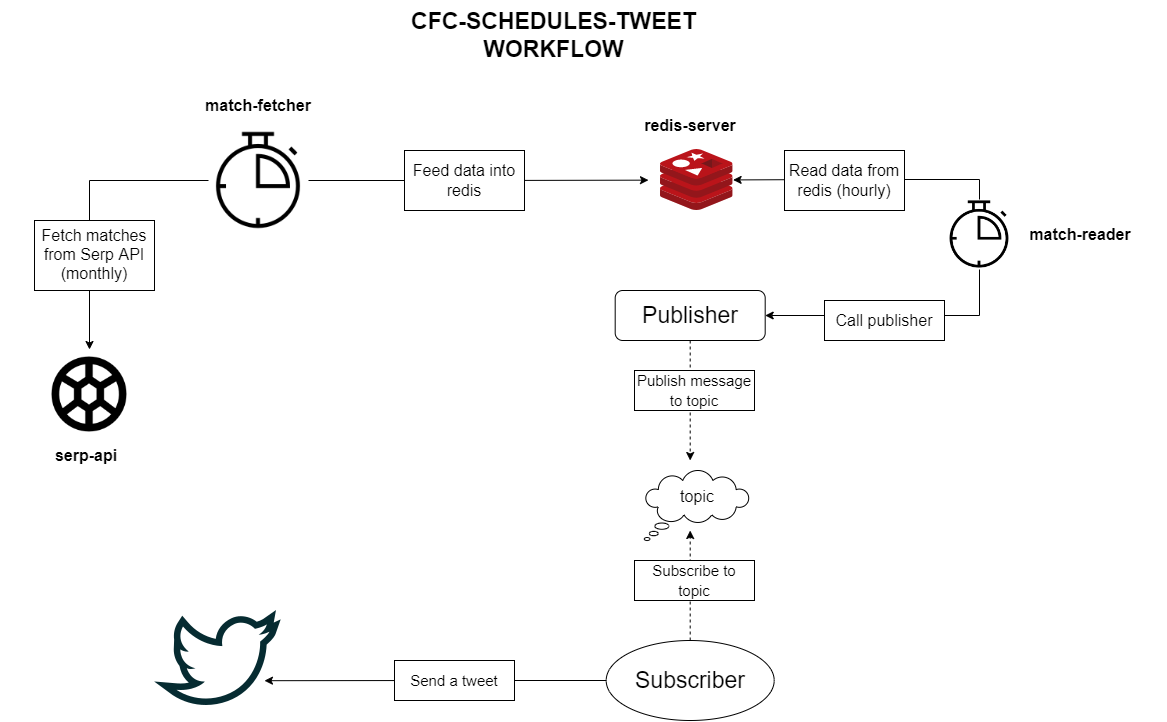

The diagram above was exported from draw.io. Its source (the exported page's mxGraphModel, read from the mxfile embedded in the PNG):
<mxGraphModel dx="2881" dy="1103" grid="1" gridSize="10" guides="1" tooltips="1" connect="1" arrows="1" fold="1" page="1" pageScale="1" pageWidth="850" pageHeight="1100" math="0" shadow="0">
  <root>
    <mxCell id="0" />
    <mxCell id="1" parent="0" />
    <mxCell id="yQRnrn1EkwENns3yq05B-1" value="CFC-SCHEDULES-TWEET WORKFLOW" style="text;html=1;strokeColor=none;fillColor=none;align=center;verticalAlign=middle;whiteSpace=wrap;rounded=0;fontStyle=1;fontSize=23;" vertex="1" parent="1">
      <mxGeometry x="-173" y="40" width="345" height="70" as="geometry" />
    </mxCell>
    <mxCell id="yQRnrn1EkwENns3yq05B-13" style="edgeStyle=orthogonalEdgeStyle;rounded=0;orthogonalLoop=1;jettySize=auto;html=1;exitX=0;exitY=0.5;exitDx=0;exitDy=0;fontSize=16;" edge="1" parent="1" source="yQRnrn1EkwENns3yq05B-2" target="yQRnrn1EkwENns3yq05B-12">
      <mxGeometry relative="1" as="geometry" />
    </mxCell>
    <mxCell id="yQRnrn1EkwENns3yq05B-14" style="edgeStyle=orthogonalEdgeStyle;rounded=0;orthogonalLoop=1;jettySize=auto;html=1;exitX=1;exitY=0.5;exitDx=0;exitDy=0;fontSize=16;" edge="1" parent="1" source="yQRnrn1EkwENns3yq05B-2">
      <mxGeometry relative="1" as="geometry">
        <mxPoint x="94" y="219.6470588235295" as="targetPoint" />
      </mxGeometry>
    </mxCell>
    <mxCell id="yQRnrn1EkwENns3yq05B-2" value="" style="shape=image;html=1;verticalAlign=top;verticalLabelPosition=bottom;labelBackgroundColor=#ffffff;imageAspect=0;aspect=fixed;image=https://cdn2.iconfinder.com/data/icons/essential-web-2/50/timer-period-stopwatch-counter-countdown-128.png;fontSize=23;" vertex="1" parent="1">
      <mxGeometry x="-346" y="170" width="100" height="100" as="geometry" />
    </mxCell>
    <mxCell id="yQRnrn1EkwENns3yq05B-3" value="" style="sketch=0;aspect=fixed;html=1;points=[];align=center;image;fontSize=12;image=img/lib/mscae/Cache_Redis_Product.svg;" vertex="1" parent="1">
      <mxGeometry x="106" y="189" width="72.62" height="61" as="geometry" />
    </mxCell>
    <mxCell id="yQRnrn1EkwENns3yq05B-32" style="edgeStyle=orthogonalEdgeStyle;rounded=0;orthogonalLoop=1;jettySize=auto;html=1;exitX=0.5;exitY=1;exitDx=0;exitDy=0;fontSize=16;dashed=1;" edge="1" parent="1" source="yQRnrn1EkwENns3yq05B-4">
      <mxGeometry relative="1" as="geometry">
        <mxPoint x="135.69000000000005" y="500" as="targetPoint" />
      </mxGeometry>
    </mxCell>
    <mxCell id="yQRnrn1EkwENns3yq05B-4" value="Publisher" style="rounded=1;whiteSpace=wrap;html=1;fontSize=23;" vertex="1" parent="1">
      <mxGeometry x="60.69" y="330" width="150" height="50" as="geometry" />
    </mxCell>
    <mxCell id="yQRnrn1EkwENns3yq05B-33" style="edgeStyle=orthogonalEdgeStyle;rounded=0;orthogonalLoop=1;jettySize=auto;html=1;exitX=0.5;exitY=0;exitDx=0;exitDy=0;dashed=1;fontSize=16;" edge="1" parent="1" source="yQRnrn1EkwENns3yq05B-7">
      <mxGeometry relative="1" as="geometry">
        <mxPoint x="135.68999999999994" y="570" as="targetPoint" />
      </mxGeometry>
    </mxCell>
    <mxCell id="yQRnrn1EkwENns3yq05B-34" style="edgeStyle=orthogonalEdgeStyle;rounded=0;orthogonalLoop=1;jettySize=auto;html=1;exitX=0;exitY=0.5;exitDx=0;exitDy=0;entryX=0.859;entryY=0.689;entryDx=0;entryDy=0;entryPerimeter=0;fontSize=16;" edge="1" parent="1" source="yQRnrn1EkwENns3yq05B-7" target="yQRnrn1EkwENns3yq05B-8">
      <mxGeometry relative="1" as="geometry" />
    </mxCell>
    <mxCell id="yQRnrn1EkwENns3yq05B-7" value="Subscriber" style="ellipse;whiteSpace=wrap;html=1;fontSize=23;" vertex="1" parent="1">
      <mxGeometry x="51.69" y="680" width="168" height="80" as="geometry" />
    </mxCell>
    <mxCell id="yQRnrn1EkwENns3yq05B-8" value="" style="shape=image;html=1;verticalAlign=top;verticalLabelPosition=bottom;labelBackgroundColor=#ffffff;imageAspect=0;aspect=fixed;image=https://cdn1.iconfinder.com/data/icons/social-media-outline-6/128/SocialMedia_Twitter-Outline-128.png;fontSize=23;" vertex="1" parent="1">
      <mxGeometry x="-400" y="632" width="128" height="128" as="geometry" />
    </mxCell>
    <mxCell id="yQRnrn1EkwENns3yq05B-19" style="edgeStyle=orthogonalEdgeStyle;rounded=0;orthogonalLoop=1;jettySize=auto;html=1;exitX=0.5;exitY=0;exitDx=0;exitDy=0;fontSize=16;" edge="1" parent="1" source="yQRnrn1EkwENns3yq05B-9" target="yQRnrn1EkwENns3yq05B-3">
      <mxGeometry relative="1" as="geometry" />
    </mxCell>
    <mxCell id="yQRnrn1EkwENns3yq05B-22" style="edgeStyle=orthogonalEdgeStyle;rounded=0;orthogonalLoop=1;jettySize=auto;html=1;exitX=0.5;exitY=1;exitDx=0;exitDy=0;entryX=1;entryY=0.5;entryDx=0;entryDy=0;fontSize=16;" edge="1" parent="1" source="yQRnrn1EkwENns3yq05B-9" target="yQRnrn1EkwENns3yq05B-4">
      <mxGeometry relative="1" as="geometry" />
    </mxCell>
    <mxCell id="yQRnrn1EkwENns3yq05B-9" value="" style="shape=image;html=1;verticalAlign=top;verticalLabelPosition=bottom;labelBackgroundColor=#ffffff;imageAspect=0;aspect=fixed;image=https://cdn2.iconfinder.com/data/icons/essential-web-2/50/timer-period-stopwatch-counter-countdown-128.png;fontSize=23;" vertex="1" parent="1">
      <mxGeometry x="390" y="239" width="70" height="70" as="geometry" />
    </mxCell>
    <mxCell id="yQRnrn1EkwENns3yq05B-11" value="match-fetcher" style="text;html=1;strokeColor=none;fillColor=none;align=center;verticalAlign=middle;whiteSpace=wrap;rounded=0;fontSize=16;fontStyle=1" vertex="1" parent="1">
      <mxGeometry x="-382" y="130" width="172" height="30" as="geometry" />
    </mxCell>
    <mxCell id="yQRnrn1EkwENns3yq05B-12" value="" style="shape=image;html=1;verticalAlign=top;verticalLabelPosition=bottom;labelBackgroundColor=#ffffff;imageAspect=0;aspect=fixed;image=https://cdn4.iconfinder.com/data/icons/sports-outline-24-px/24/Ball_football_sport_soccer_game-128.png;fontSize=16;" vertex="1" parent="1">
      <mxGeometry x="-510" y="389" width="90" height="90" as="geometry" />
    </mxCell>
    <mxCell id="yQRnrn1EkwENns3yq05B-16" value="" style="rounded=0;whiteSpace=wrap;html=1;fontSize=16;" vertex="1" parent="1">
      <mxGeometry x="-520" y="260" width="120" height="70" as="geometry" />
    </mxCell>
    <mxCell id="yQRnrn1EkwENns3yq05B-15" value="Fetch matches from Serp API (monthly)" style="text;html=1;strokeColor=none;fillColor=none;align=center;verticalAlign=middle;whiteSpace=wrap;rounded=0;fontSize=16;" vertex="1" parent="1">
      <mxGeometry x="-520" y="279" width="120" height="30" as="geometry" />
    </mxCell>
    <mxCell id="yQRnrn1EkwENns3yq05B-17" value="" style="rounded=0;whiteSpace=wrap;html=1;fontSize=16;" vertex="1" parent="1">
      <mxGeometry x="-150" y="190" width="120" height="60" as="geometry" />
    </mxCell>
    <mxCell id="yQRnrn1EkwENns3yq05B-18" value="Feed data into redis" style="text;html=1;strokeColor=none;fillColor=none;align=center;verticalAlign=middle;whiteSpace=wrap;rounded=0;fontSize=16;" vertex="1" parent="1">
      <mxGeometry x="-150" y="205" width="120" height="30" as="geometry" />
    </mxCell>
    <mxCell id="yQRnrn1EkwENns3yq05B-23" value="" style="group" vertex="1" connectable="0" parent="1">
      <mxGeometry x="230" y="190" width="120" height="60" as="geometry" />
    </mxCell>
    <mxCell id="yQRnrn1EkwENns3yq05B-20" value="" style="rounded=0;whiteSpace=wrap;html=1;fontSize=16;" vertex="1" parent="yQRnrn1EkwENns3yq05B-23">
      <mxGeometry width="120" height="60" as="geometry" />
    </mxCell>
    <mxCell id="yQRnrn1EkwENns3yq05B-21" value="Read data from redis (hourly)" style="text;html=1;strokeColor=none;fillColor=none;align=center;verticalAlign=middle;whiteSpace=wrap;rounded=0;fontSize=16;" vertex="1" parent="yQRnrn1EkwENns3yq05B-23">
      <mxGeometry y="15" width="120" height="30" as="geometry" />
    </mxCell>
    <mxCell id="yQRnrn1EkwENns3yq05B-24" value="" style="group" vertex="1" connectable="0" parent="1">
      <mxGeometry x="270" y="340" width="120" height="40" as="geometry" />
    </mxCell>
    <mxCell id="yQRnrn1EkwENns3yq05B-25" value="" style="rounded=0;whiteSpace=wrap;html=1;fontSize=16;" vertex="1" parent="yQRnrn1EkwENns3yq05B-24">
      <mxGeometry width="120" height="40" as="geometry" />
    </mxCell>
    <mxCell id="yQRnrn1EkwENns3yq05B-26" value="Call publisher" style="text;html=1;strokeColor=none;fillColor=none;align=center;verticalAlign=middle;whiteSpace=wrap;rounded=0;fontSize=16;" vertex="1" parent="yQRnrn1EkwENns3yq05B-24">
      <mxGeometry y="10" width="120" height="20" as="geometry" />
    </mxCell>
    <mxCell id="yQRnrn1EkwENns3yq05B-30" value="" style="group" vertex="1" connectable="0" parent="1">
      <mxGeometry x="89.81" y="510" width="105" height="70" as="geometry" />
    </mxCell>
    <mxCell id="yQRnrn1EkwENns3yq05B-6" value="" style="whiteSpace=wrap;html=1;shape=mxgraph.basic.cloud_callout;fontSize=23;" vertex="1" parent="yQRnrn1EkwENns3yq05B-30">
      <mxGeometry width="105" height="70" as="geometry" />
    </mxCell>
    <mxCell id="yQRnrn1EkwENns3yq05B-10" value="&lt;font style=&quot;font-size: 16px;&quot;&gt;topic&lt;/font&gt;" style="text;html=1;strokeColor=none;fillColor=none;align=center;verticalAlign=middle;whiteSpace=wrap;rounded=0;fontSize=23;" vertex="1" parent="yQRnrn1EkwENns3yq05B-30">
      <mxGeometry x="22.810000000000002" y="9" width="60" height="30" as="geometry" />
    </mxCell>
    <mxCell id="yQRnrn1EkwENns3yq05B-35" value="serp-api" style="text;html=1;strokeColor=none;fillColor=none;align=center;verticalAlign=middle;whiteSpace=wrap;rounded=0;fontSize=16;fontStyle=1" vertex="1" parent="1">
      <mxGeometry x="-554" y="480" width="172" height="30" as="geometry" />
    </mxCell>
    <mxCell id="yQRnrn1EkwENns3yq05B-36" value="redis-server" style="text;html=1;strokeColor=none;fillColor=none;align=center;verticalAlign=middle;whiteSpace=wrap;rounded=0;fontSize=16;fontStyle=1" vertex="1" parent="1">
      <mxGeometry x="49.690000000000055" y="150" width="172" height="30" as="geometry" />
    </mxCell>
    <mxCell id="yQRnrn1EkwENns3yq05B-37" value="match-reader" style="text;html=1;strokeColor=none;fillColor=none;align=center;verticalAlign=middle;whiteSpace=wrap;rounded=0;fontSize=16;fontStyle=1" vertex="1" parent="1">
      <mxGeometry x="440.00000000000006" y="259" width="172" height="30" as="geometry" />
    </mxCell>
    <mxCell id="yQRnrn1EkwENns3yq05B-38" value="" style="group" vertex="1" connectable="0" parent="1">
      <mxGeometry x="80" y="410" width="120" height="40" as="geometry" />
    </mxCell>
    <mxCell id="yQRnrn1EkwENns3yq05B-39" value="" style="rounded=0;whiteSpace=wrap;html=1;fontSize=16;" vertex="1" parent="yQRnrn1EkwENns3yq05B-38">
      <mxGeometry width="120" height="40" as="geometry" />
    </mxCell>
    <mxCell id="yQRnrn1EkwENns3yq05B-40" value="&lt;font style=&quot;font-size: 15px;&quot;&gt;Publish message to topic&lt;/font&gt;" style="text;html=1;strokeColor=none;fillColor=none;align=center;verticalAlign=middle;whiteSpace=wrap;rounded=0;fontSize=16;" vertex="1" parent="yQRnrn1EkwENns3yq05B-38">
      <mxGeometry y="10" width="120" height="20" as="geometry" />
    </mxCell>
    <mxCell id="yQRnrn1EkwENns3yq05B-41" value="" style="group" vertex="1" connectable="0" parent="1">
      <mxGeometry x="80" y="600" width="120" height="40" as="geometry" />
    </mxCell>
    <mxCell id="yQRnrn1EkwENns3yq05B-42" value="" style="rounded=0;whiteSpace=wrap;html=1;fontSize=16;" vertex="1" parent="yQRnrn1EkwENns3yq05B-41">
      <mxGeometry width="120" height="40" as="geometry" />
    </mxCell>
    <mxCell id="yQRnrn1EkwENns3yq05B-43" value="&lt;font style=&quot;font-size: 15px;&quot;&gt;Subscribe to topic&lt;/font&gt;" style="text;html=1;strokeColor=none;fillColor=none;align=center;verticalAlign=middle;whiteSpace=wrap;rounded=0;fontSize=16;" vertex="1" parent="yQRnrn1EkwENns3yq05B-41">
      <mxGeometry y="10" width="120" height="20" as="geometry" />
    </mxCell>
    <mxCell id="yQRnrn1EkwENns3yq05B-44" value="" style="group" vertex="1" connectable="0" parent="1">
      <mxGeometry x="-160" y="700" width="120" height="40" as="geometry" />
    </mxCell>
    <mxCell id="yQRnrn1EkwENns3yq05B-45" value="" style="rounded=0;whiteSpace=wrap;html=1;fontSize=16;" vertex="1" parent="yQRnrn1EkwENns3yq05B-44">
      <mxGeometry width="120" height="40" as="geometry" />
    </mxCell>
    <mxCell id="yQRnrn1EkwENns3yq05B-46" value="&lt;font style=&quot;font-size: 15px;&quot;&gt;Send a tweet&lt;/font&gt;" style="text;html=1;strokeColor=none;fillColor=none;align=center;verticalAlign=middle;whiteSpace=wrap;rounded=0;fontSize=16;" vertex="1" parent="yQRnrn1EkwENns3yq05B-44">
      <mxGeometry y="10" width="120" height="20" as="geometry" />
    </mxCell>
  </root>
</mxGraphModel>